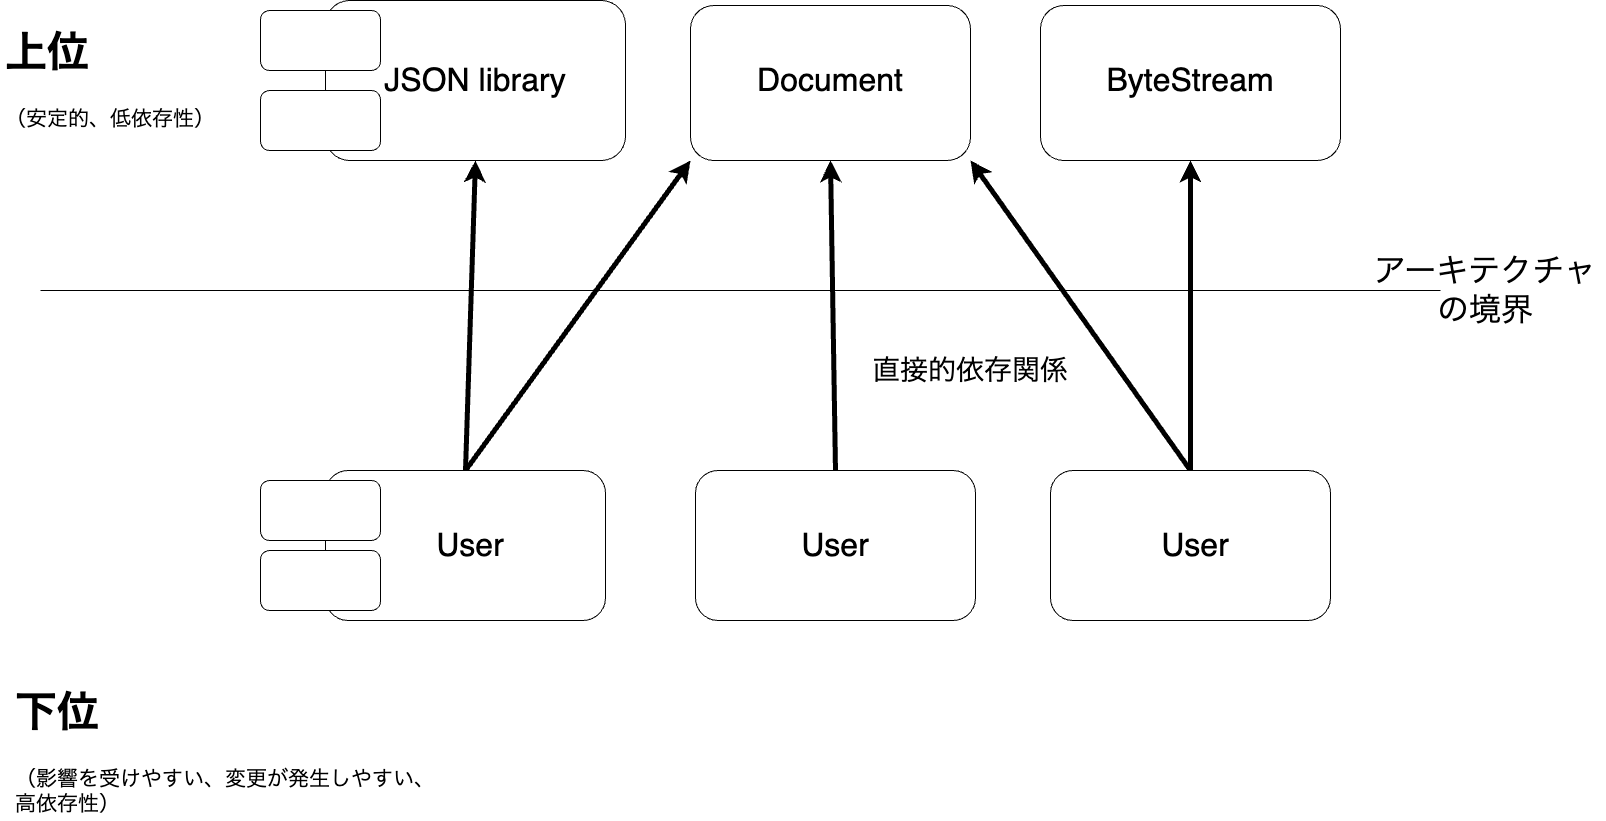

The diagram above was exported from draw.io. Its source (the exported page's mxGraphModel, read from the mxfile embedded in the PNG):
<mxGraphModel dx="1472" dy="818" grid="1" gridSize="10" guides="1" tooltips="1" connect="1" arrows="1" fold="1" page="1" pageScale="1" pageWidth="1654" pageHeight="1169" math="0" shadow="0">
  <root>
    <mxCell id="0" />
    <mxCell id="1" parent="0" />
    <mxCell id="2" value="" style="rounded=1;whiteSpace=wrap;html=1;" parent="1" vertex="1">
      <mxGeometry x="365" y="70" width="300" height="160" as="geometry" />
    </mxCell>
    <mxCell id="3" value="" style="rounded=1;whiteSpace=wrap;html=1;" parent="1" vertex="1">
      <mxGeometry x="1080" y="75" width="300" height="155" as="geometry" />
    </mxCell>
    <mxCell id="4" value="" style="rounded=1;whiteSpace=wrap;html=1;" parent="1" vertex="1">
      <mxGeometry x="730" y="75" width="280" height="155" as="geometry" />
    </mxCell>
    <mxCell id="5" value="" style="rounded=1;whiteSpace=wrap;html=1;" parent="1" vertex="1">
      <mxGeometry x="735" y="540" width="280" height="150" as="geometry" />
    </mxCell>
    <mxCell id="6" value="" style="endArrow=none;html=1;" parent="1" edge="1">
      <mxGeometry width="50" height="50" relative="1" as="geometry">
        <mxPoint x="80" y="360" as="sourcePoint" />
        <mxPoint x="1480" y="360" as="targetPoint" />
      </mxGeometry>
    </mxCell>
    <mxCell id="14" value="JSON library" style="text;html=1;strokeColor=none;fillColor=none;align=center;verticalAlign=middle;whiteSpace=wrap;rounded=0;strokeWidth=10;fontSize=32;" parent="1" vertex="1">
      <mxGeometry x="400" y="110" width="230" height="80" as="geometry" />
    </mxCell>
    <mxCell id="15" value="ByteStream" style="text;html=1;strokeColor=none;fillColor=none;align=center;verticalAlign=middle;whiteSpace=wrap;rounded=0;strokeWidth=10;fontSize=32;" parent="1" vertex="1">
      <mxGeometry x="1115" y="110" width="230" height="80" as="geometry" />
    </mxCell>
    <mxCell id="16" value="Document" style="text;html=1;strokeColor=none;fillColor=none;align=center;verticalAlign=middle;whiteSpace=wrap;rounded=0;strokeWidth=10;fontSize=32;" parent="1" vertex="1">
      <mxGeometry x="755" y="110" width="230" height="80" as="geometry" />
    </mxCell>
    <mxCell id="17" value="User" style="text;html=1;strokeColor=none;fillColor=none;align=center;verticalAlign=middle;whiteSpace=wrap;rounded=0;strokeWidth=10;fontSize=32;" parent="1" vertex="1">
      <mxGeometry x="760" y="575" width="230" height="80" as="geometry" />
    </mxCell>
    <mxCell id="19" value="" style="endArrow=classic;html=1;entryX=0.5;entryY=1;entryDx=0;entryDy=0;exitX=0.5;exitY=0;exitDx=0;exitDy=0;strokeWidth=5;" parent="1" source="5" target="4" edge="1">
      <mxGeometry width="50" height="50" relative="1" as="geometry">
        <mxPoint x="1090" y="555" as="sourcePoint" />
        <mxPoint x="1165" y="270" as="targetPoint" />
        <Array as="points" />
      </mxGeometry>
    </mxCell>
    <mxCell id="21" value="" style="rounded=1;whiteSpace=wrap;html=1;strokeWidth=1;fontSize=32;" parent="1" vertex="1">
      <mxGeometry x="300" y="80" width="120" height="60" as="geometry" />
    </mxCell>
    <mxCell id="22" value="" style="rounded=1;whiteSpace=wrap;html=1;strokeWidth=1;fontSize=32;" parent="1" vertex="1">
      <mxGeometry x="300" y="160" width="120" height="60" as="geometry" />
    </mxCell>
    <mxCell id="23" value="アーキテクチャの境界" style="text;html=1;strokeColor=none;fillColor=none;align=center;verticalAlign=middle;whiteSpace=wrap;rounded=0;strokeWidth=10;fontSize=32;" parent="1" vertex="1">
      <mxGeometry x="1410" y="320" width="230" height="80" as="geometry" />
    </mxCell>
    <mxCell id="28" value="&lt;h1&gt;上位&lt;/h1&gt;&lt;p&gt;（安定的、低依存性）&lt;/p&gt;" style="text;html=1;strokeColor=none;fillColor=none;spacing=5;spacingTop=-20;whiteSpace=wrap;overflow=hidden;rounded=0;strokeWidth=1;fontSize=21;" parent="1" vertex="1">
      <mxGeometry x="40" y="80" width="270" height="180" as="geometry" />
    </mxCell>
    <mxCell id="29" value="&lt;h1&gt;下位&lt;/h1&gt;&lt;p&gt;（影響を受けやすい、変更が発生しやすい、高依存性）&lt;/p&gt;" style="text;html=1;strokeColor=none;fillColor=none;spacing=5;spacingTop=-20;whiteSpace=wrap;overflow=hidden;rounded=0;strokeWidth=1;fontSize=21;" parent="1" vertex="1">
      <mxGeometry x="50" y="740" width="430" height="150" as="geometry" />
    </mxCell>
    <mxCell id="42" style="edgeStyle=none;html=1;strokeWidth=5;fontSize=28;entryX=0.5;entryY=1;entryDx=0;entryDy=0;exitX=0.5;exitY=0;exitDx=0;exitDy=0;" edge="1" parent="1" source="33" target="3">
      <mxGeometry relative="1" as="geometry">
        <mxPoint x="1230" y="530" as="sourcePoint" />
      </mxGeometry>
    </mxCell>
    <mxCell id="43" style="edgeStyle=none;html=1;exitX=0.5;exitY=0;exitDx=0;exitDy=0;entryX=1;entryY=1;entryDx=0;entryDy=0;strokeWidth=5;fontSize=28;" edge="1" parent="1" source="33" target="4">
      <mxGeometry relative="1" as="geometry" />
    </mxCell>
    <mxCell id="33" value="" style="rounded=1;whiteSpace=wrap;html=1;" vertex="1" parent="1">
      <mxGeometry x="1090" y="540" width="280" height="150" as="geometry" />
    </mxCell>
    <mxCell id="34" value="User" style="text;html=1;strokeColor=none;fillColor=none;align=center;verticalAlign=middle;whiteSpace=wrap;rounded=0;strokeWidth=10;fontSize=32;" vertex="1" parent="1">
      <mxGeometry x="1120" y="575" width="230" height="80" as="geometry" />
    </mxCell>
    <mxCell id="40" style="edgeStyle=none;html=1;fontSize=28;strokeWidth=5;entryX=0.5;entryY=1;entryDx=0;entryDy=0;exitX=0.5;exitY=0;exitDx=0;exitDy=0;" edge="1" parent="1" source="35" target="2">
      <mxGeometry relative="1" as="geometry">
        <mxPoint x="505" y="520" as="sourcePoint" />
        <mxPoint x="530" y="270" as="targetPoint" />
      </mxGeometry>
    </mxCell>
    <mxCell id="41" style="edgeStyle=none;html=1;exitX=0.5;exitY=0;exitDx=0;exitDy=0;entryX=0;entryY=1;entryDx=0;entryDy=0;strokeWidth=5;fontSize=28;" edge="1" parent="1" source="35" target="4">
      <mxGeometry relative="1" as="geometry" />
    </mxCell>
    <mxCell id="35" value="" style="rounded=1;whiteSpace=wrap;html=1;" vertex="1" parent="1">
      <mxGeometry x="365" y="540" width="280" height="150" as="geometry" />
    </mxCell>
    <mxCell id="36" value="User" style="text;html=1;strokeColor=none;fillColor=none;align=center;verticalAlign=middle;whiteSpace=wrap;rounded=0;strokeWidth=10;fontSize=32;" vertex="1" parent="1">
      <mxGeometry x="395" y="575" width="230" height="80" as="geometry" />
    </mxCell>
    <mxCell id="37" value="" style="rounded=1;whiteSpace=wrap;html=1;strokeWidth=1;fontSize=32;" vertex="1" parent="1">
      <mxGeometry x="300" y="550" width="120" height="60" as="geometry" />
    </mxCell>
    <mxCell id="38" value="" style="rounded=1;whiteSpace=wrap;html=1;strokeWidth=1;fontSize=32;" vertex="1" parent="1">
      <mxGeometry x="300" y="620" width="120" height="60" as="geometry" />
    </mxCell>
    <mxCell id="39" value="直接的依存関係" style="text;html=1;strokeColor=none;fillColor=none;align=center;verticalAlign=middle;whiteSpace=wrap;rounded=0;fontSize=28;" vertex="1" parent="1">
      <mxGeometry x="890" y="400" width="240" height="80" as="geometry" />
    </mxCell>
  </root>
</mxGraphModel>